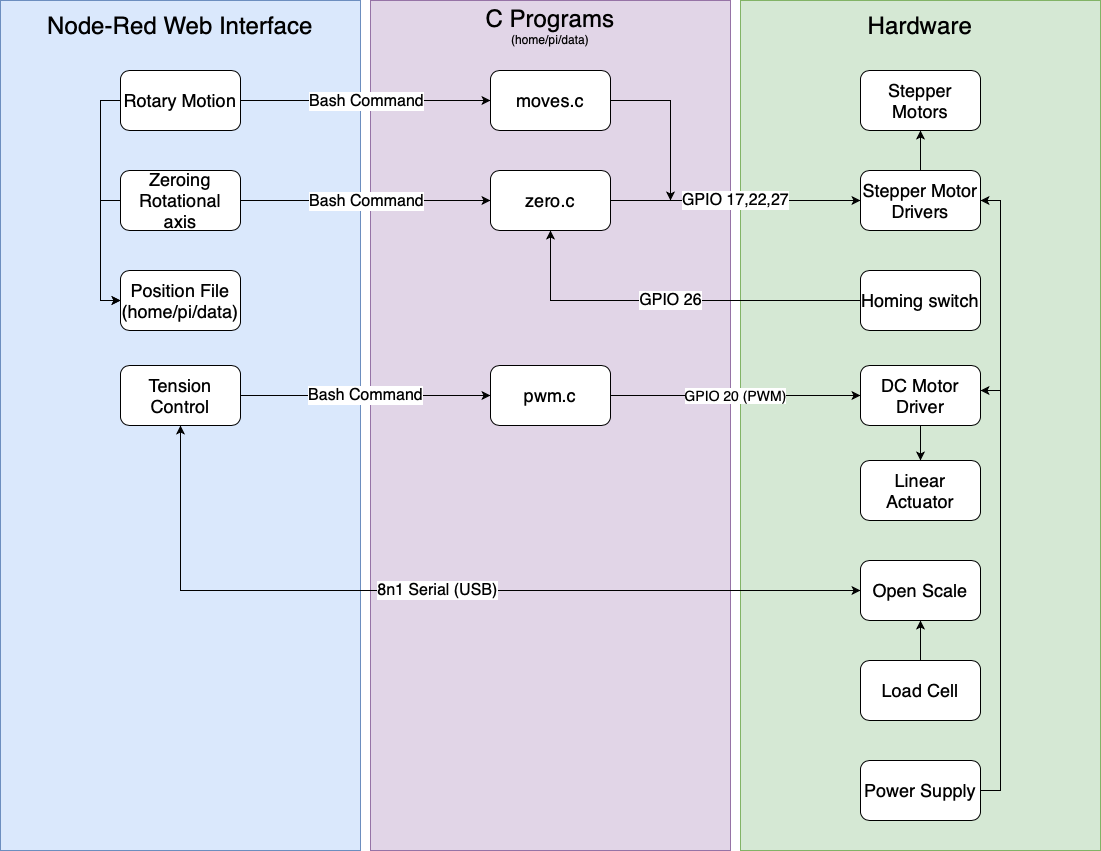

The diagram above was exported from draw.io. Its source (the exported page's mxGraphModel, read from the mxfile embedded in the PNG):
<mxGraphModel dx="1666" dy="1023" grid="1" gridSize="10" guides="1" tooltips="1" connect="1" arrows="1" fold="1" page="1" pageScale="1" pageWidth="1100" pageHeight="850" math="0" shadow="0">
  <root>
    <mxCell id="0" />
    <mxCell id="1" parent="0" />
    <mxCell id="P1o3rX4RpulEVi7SS2L7-8" value="" style="rounded=0;whiteSpace=wrap;html=1;fillColor=#d5e8d4;strokeColor=#82b366;" parent="1" vertex="1">
      <mxGeometry x="740" width="360" height="850" as="geometry" />
    </mxCell>
    <mxCell id="P1o3rX4RpulEVi7SS2L7-7" value="" style="rounded=0;whiteSpace=wrap;html=1;fillColor=#e1d5e7;strokeColor=#9673a6;" parent="1" vertex="1">
      <mxGeometry x="370" width="360" height="850" as="geometry" />
    </mxCell>
    <mxCell id="P1o3rX4RpulEVi7SS2L7-4" value="" style="rounded=0;whiteSpace=wrap;html=1;fillColor=#dae8fc;strokeColor=#6c8ebf;" parent="1" vertex="1">
      <mxGeometry width="360" height="850" as="geometry" />
    </mxCell>
    <mxCell id="PwjzuQj1vimLAsL8fQYj-22" value="&lt;font style=&quot;font-size: 24px&quot;&gt;Node-Red Web Interface&lt;/font&gt;" style="text;html=1;strokeColor=none;fillColor=none;align=center;verticalAlign=middle;whiteSpace=wrap;rounded=0;" parent="1" vertex="1">
      <mxGeometry width="360" height="50" as="geometry" />
    </mxCell>
    <mxCell id="PwjzuQj1vimLAsL8fQYj-23" value="&lt;div&gt;&lt;font style=&quot;font-size: 24px&quot;&gt;C Programs&lt;/font&gt; &lt;br&gt;&lt;/div&gt;(home/pi/data)" style="text;html=1;strokeColor=none;fillColor=none;align=center;verticalAlign=middle;whiteSpace=wrap;rounded=0;" parent="1" vertex="1">
      <mxGeometry x="370" width="360" height="50" as="geometry" />
    </mxCell>
    <mxCell id="PwjzuQj1vimLAsL8fQYj-24" value="&lt;font style=&quot;font-size: 24px&quot;&gt;Hardware&lt;/font&gt;" style="text;html=1;strokeColor=none;fillColor=none;align=center;verticalAlign=middle;whiteSpace=wrap;rounded=0;" parent="1" vertex="1">
      <mxGeometry x="740" width="360" height="50" as="geometry" />
    </mxCell>
    <mxCell id="PwjzuQj1vimLAsL8fQYj-25" value="&lt;font style=&quot;font-size: 18px&quot;&gt;Rotary Motion&lt;/font&gt;" style="rounded=1;whiteSpace=wrap;html=1;" parent="1" vertex="1">
      <mxGeometry x="120" y="70" width="120" height="60" as="geometry" />
    </mxCell>
    <mxCell id="PwjzuQj1vimLAsL8fQYj-45" style="edgeStyle=orthogonalEdgeStyle;rounded=0;orthogonalLoop=1;jettySize=auto;html=1;" parent="1" source="PwjzuQj1vimLAsL8fQYj-26" edge="1">
      <mxGeometry relative="1" as="geometry">
        <mxPoint x="670" y="200" as="targetPoint" />
      </mxGeometry>
    </mxCell>
    <mxCell id="PwjzuQj1vimLAsL8fQYj-26" value="&lt;font style=&quot;font-size: 18px&quot;&gt;moves.c&lt;/font&gt;" style="rounded=1;whiteSpace=wrap;html=1;" parent="1" vertex="1">
      <mxGeometry x="490" y="70" width="120" height="60" as="geometry" />
    </mxCell>
    <mxCell id="PwjzuQj1vimLAsL8fQYj-44" style="edgeStyle=orthogonalEdgeStyle;rounded=0;orthogonalLoop=1;jettySize=auto;html=1;" parent="1" source="PwjzuQj1vimLAsL8fQYj-27" target="PwjzuQj1vimLAsL8fQYj-28" edge="1">
      <mxGeometry relative="1" as="geometry" />
    </mxCell>
    <mxCell id="PwjzuQj1vimLAsL8fQYj-27" value="&lt;font style=&quot;font-size: 18px&quot;&gt;Stepper Motor Drivers&lt;/font&gt;" style="rounded=1;whiteSpace=wrap;html=1;" parent="1" vertex="1">
      <mxGeometry x="860" y="170" width="120" height="60" as="geometry" />
    </mxCell>
    <mxCell id="PwjzuQj1vimLAsL8fQYj-28" value="&lt;font style=&quot;font-size: 18px&quot;&gt;Stepper Motors&lt;/font&gt;" style="rounded=1;whiteSpace=wrap;html=1;" parent="1" vertex="1">
      <mxGeometry x="860" y="70" width="120" height="60" as="geometry" />
    </mxCell>
    <mxCell id="PwjzuQj1vimLAsL8fQYj-29" value="&lt;font style=&quot;font-size: 18px&quot;&gt;Zeroing Rotational axis&lt;/font&gt;" style="rounded=1;whiteSpace=wrap;html=1;" parent="1" vertex="1">
      <mxGeometry x="120" y="170" width="120" height="60" as="geometry" />
    </mxCell>
    <mxCell id="PwjzuQj1vimLAsL8fQYj-43" value="&lt;font style=&quot;font-size: 16px&quot;&gt;GPIO 17,22,27&lt;/font&gt;" style="edgeStyle=orthogonalEdgeStyle;rounded=0;orthogonalLoop=1;jettySize=auto;html=1;" parent="1" source="PwjzuQj1vimLAsL8fQYj-30" target="PwjzuQj1vimLAsL8fQYj-27" edge="1">
      <mxGeometry relative="1" as="geometry" />
    </mxCell>
    <mxCell id="PwjzuQj1vimLAsL8fQYj-30" value="&lt;font style=&quot;font-size: 18px&quot;&gt;zero.c&lt;/font&gt;" style="rounded=1;whiteSpace=wrap;html=1;" parent="1" vertex="1">
      <mxGeometry x="490" y="170" width="120" height="60" as="geometry" />
    </mxCell>
    <mxCell id="PwjzuQj1vimLAsL8fQYj-40" value="&lt;div style=&quot;font-size: 16px&quot;&gt;&lt;font style=&quot;font-size: 16px&quot;&gt;GPIO 26&lt;/font&gt;&lt;/div&gt;" style="edgeStyle=orthogonalEdgeStyle;rounded=0;orthogonalLoop=1;jettySize=auto;html=1;exitX=0;exitY=0.5;exitDx=0;exitDy=0;entryX=0.5;entryY=1;entryDx=0;entryDy=0;" parent="1" source="PwjzuQj1vimLAsL8fQYj-31" target="PwjzuQj1vimLAsL8fQYj-30" edge="1">
      <mxGeometry x="0.0001" relative="1" as="geometry">
        <mxPoint as="offset" />
      </mxGeometry>
    </mxCell>
    <mxCell id="PwjzuQj1vimLAsL8fQYj-31" value="&lt;font style=&quot;font-size: 18px&quot;&gt;Homing switch&lt;/font&gt;" style="rounded=1;whiteSpace=wrap;html=1;" parent="1" vertex="1">
      <mxGeometry x="860" y="270" width="120" height="60" as="geometry" />
    </mxCell>
    <mxCell id="PwjzuQj1vimLAsL8fQYj-32" value="" style="endArrow=classic;html=1;" parent="1" source="PwjzuQj1vimLAsL8fQYj-25" target="PwjzuQj1vimLAsL8fQYj-26" edge="1">
      <mxGeometry relative="1" as="geometry">
        <mxPoint x="300" y="100" as="sourcePoint" />
        <mxPoint x="400" y="100" as="targetPoint" />
        <Array as="points">
          <mxPoint x="370" y="100" />
        </Array>
      </mxGeometry>
    </mxCell>
    <mxCell id="PwjzuQj1vimLAsL8fQYj-33" value="&lt;font style=&quot;font-size: 16px&quot;&gt;Bash Command&lt;/font&gt;" style="edgeLabel;resizable=0;html=1;align=center;verticalAlign=middle;" parent="PwjzuQj1vimLAsL8fQYj-32" connectable="0" vertex="1">
      <mxGeometry relative="1" as="geometry" />
    </mxCell>
    <mxCell id="PwjzuQj1vimLAsL8fQYj-34" value="" style="endArrow=classic;html=1;" parent="1" source="PwjzuQj1vimLAsL8fQYj-29" edge="1">
      <mxGeometry relative="1" as="geometry">
        <mxPoint x="300" y="200" as="sourcePoint" />
        <mxPoint x="490" y="200" as="targetPoint" />
      </mxGeometry>
    </mxCell>
    <mxCell id="PwjzuQj1vimLAsL8fQYj-35" value="&lt;font style=&quot;font-size: 16px&quot;&gt;Bash Command&lt;/font&gt;" style="edgeLabel;resizable=0;html=1;align=center;verticalAlign=middle;" parent="PwjzuQj1vimLAsL8fQYj-34" connectable="0" vertex="1">
      <mxGeometry relative="1" as="geometry" />
    </mxCell>
    <mxCell id="PwjzuQj1vimLAsL8fQYj-53" style="edgeStyle=orthogonalEdgeStyle;rounded=0;orthogonalLoop=1;jettySize=auto;html=1;" parent="1" source="PwjzuQj1vimLAsL8fQYj-46" target="PwjzuQj1vimLAsL8fQYj-52" edge="1">
      <mxGeometry relative="1" as="geometry" />
    </mxCell>
    <mxCell id="PwjzuQj1vimLAsL8fQYj-46" value="&lt;font style=&quot;font-size: 18px&quot;&gt;DC Motor Driver&lt;/font&gt;" style="rounded=1;whiteSpace=wrap;html=1;" parent="1" vertex="1">
      <mxGeometry x="860" y="365" width="120" height="60" as="geometry" />
    </mxCell>
    <mxCell id="PwjzuQj1vimLAsL8fQYj-49" value="&lt;font style=&quot;font-size: 16px&quot;&gt;Bash Command&lt;/font&gt;" style="edgeStyle=orthogonalEdgeStyle;rounded=0;orthogonalLoop=1;jettySize=auto;html=1;" parent="1" source="PwjzuQj1vimLAsL8fQYj-47" target="PwjzuQj1vimLAsL8fQYj-48" edge="1">
      <mxGeometry relative="1" as="geometry" />
    </mxCell>
    <mxCell id="PwjzuQj1vimLAsL8fQYj-47" value="&lt;font style=&quot;font-size: 18px&quot;&gt;Tension Control&lt;/font&gt;" style="rounded=1;whiteSpace=wrap;html=1;" parent="1" vertex="1">
      <mxGeometry x="120" y="365" width="120" height="60" as="geometry" />
    </mxCell>
    <mxCell id="PwjzuQj1vimLAsL8fQYj-50" value="&lt;font style=&quot;font-size: 14px&quot;&gt;GPIO 20 (PWM)&lt;/font&gt;" style="edgeStyle=orthogonalEdgeStyle;rounded=0;orthogonalLoop=1;jettySize=auto;html=1;" parent="1" source="PwjzuQj1vimLAsL8fQYj-48" target="PwjzuQj1vimLAsL8fQYj-46" edge="1">
      <mxGeometry relative="1" as="geometry">
        <Array as="points">
          <mxPoint x="740" y="395" />
          <mxPoint x="740" y="395" />
        </Array>
      </mxGeometry>
    </mxCell>
    <mxCell id="PwjzuQj1vimLAsL8fQYj-48" value="&lt;font style=&quot;font-size: 18px&quot;&gt;pwm.c&lt;/font&gt;" style="rounded=1;whiteSpace=wrap;html=1;" parent="1" vertex="1">
      <mxGeometry x="490" y="365" width="120" height="60" as="geometry" />
    </mxCell>
    <mxCell id="PwjzuQj1vimLAsL8fQYj-52" value="&lt;font style=&quot;font-size: 18px&quot;&gt;Linear Actuator&lt;/font&gt;" style="rounded=1;whiteSpace=wrap;html=1;" parent="1" vertex="1">
      <mxGeometry x="860" y="460" width="120" height="60" as="geometry" />
    </mxCell>
    <mxCell id="PwjzuQj1vimLAsL8fQYj-57" value="&lt;font style=&quot;font-size: 16px&quot;&gt;8n1 Serial (USB)&lt;/font&gt;" style="edgeStyle=orthogonalEdgeStyle;rounded=0;orthogonalLoop=1;jettySize=auto;html=1;entryX=0.5;entryY=1;entryDx=0;entryDy=0;startArrow=classic;startFill=1;" parent="1" source="PwjzuQj1vimLAsL8fQYj-54" target="PwjzuQj1vimLAsL8fQYj-47" edge="1">
      <mxGeometry relative="1" as="geometry" />
    </mxCell>
    <mxCell id="PwjzuQj1vimLAsL8fQYj-54" value="&lt;font style=&quot;font-size: 18px&quot;&gt;Open Scale&lt;/font&gt;" style="rounded=1;whiteSpace=wrap;html=1;" parent="1" vertex="1">
      <mxGeometry x="860" y="560" width="120" height="60" as="geometry" />
    </mxCell>
    <mxCell id="PwjzuQj1vimLAsL8fQYj-56" style="edgeStyle=orthogonalEdgeStyle;rounded=0;orthogonalLoop=1;jettySize=auto;html=1;" parent="1" source="PwjzuQj1vimLAsL8fQYj-55" target="PwjzuQj1vimLAsL8fQYj-54" edge="1">
      <mxGeometry relative="1" as="geometry" />
    </mxCell>
    <mxCell id="PwjzuQj1vimLAsL8fQYj-55" value="&lt;font style=&quot;font-size: 18px&quot;&gt;Load Cell&lt;/font&gt;" style="rounded=1;whiteSpace=wrap;html=1;" parent="1" vertex="1">
      <mxGeometry x="860" y="660" width="120" height="60" as="geometry" />
    </mxCell>
    <mxCell id="PwjzuQj1vimLAsL8fQYj-61" style="edgeStyle=orthogonalEdgeStyle;rounded=0;orthogonalLoop=1;jettySize=auto;html=1;entryX=0;entryY=0.5;entryDx=0;entryDy=0;startArrow=classic;startFill=1;exitX=0;exitY=0.5;exitDx=0;exitDy=0;endArrow=none;endFill=0;" parent="1" source="PwjzuQj1vimLAsL8fQYj-59" target="PwjzuQj1vimLAsL8fQYj-25" edge="1">
      <mxGeometry relative="1" as="geometry" />
    </mxCell>
    <mxCell id="PwjzuQj1vimLAsL8fQYj-62" style="edgeStyle=orthogonalEdgeStyle;rounded=0;orthogonalLoop=1;jettySize=auto;html=1;exitX=0;exitY=0.5;exitDx=0;exitDy=0;entryX=0;entryY=0.5;entryDx=0;entryDy=0;startArrow=classic;startFill=1;endArrow=none;endFill=0;" parent="1" source="PwjzuQj1vimLAsL8fQYj-59" target="PwjzuQj1vimLAsL8fQYj-29" edge="1">
      <mxGeometry relative="1" as="geometry" />
    </mxCell>
    <mxCell id="PwjzuQj1vimLAsL8fQYj-59" value="&lt;font style=&quot;font-size: 18px&quot;&gt;Position File (home/pi/data)&lt;/font&gt;" style="rounded=1;whiteSpace=wrap;html=1;" parent="1" vertex="1">
      <mxGeometry x="120" y="270" width="120" height="60" as="geometry" />
    </mxCell>
    <mxCell id="PwjzuQj1vimLAsL8fQYj-68" style="edgeStyle=orthogonalEdgeStyle;rounded=0;orthogonalLoop=1;jettySize=auto;html=1;entryX=1;entryY=0.5;entryDx=0;entryDy=0;startArrow=none;startFill=0;endArrow=classic;endFill=1;exitX=1;exitY=0.5;exitDx=0;exitDy=0;" parent="1" source="PwjzuQj1vimLAsL8fQYj-63" target="PwjzuQj1vimLAsL8fQYj-27" edge="1">
      <mxGeometry relative="1" as="geometry" />
    </mxCell>
    <mxCell id="PwjzuQj1vimLAsL8fQYj-69" style="edgeStyle=orthogonalEdgeStyle;rounded=0;orthogonalLoop=1;jettySize=auto;html=1;entryX=1;entryY=0.417;entryDx=0;entryDy=0;entryPerimeter=0;startArrow=none;startFill=0;endArrow=classic;endFill=1;exitX=1;exitY=0.5;exitDx=0;exitDy=0;" parent="1" source="PwjzuQj1vimLAsL8fQYj-63" target="PwjzuQj1vimLAsL8fQYj-46" edge="1">
      <mxGeometry relative="1" as="geometry" />
    </mxCell>
    <mxCell id="PwjzuQj1vimLAsL8fQYj-63" value="&lt;font style=&quot;font-size: 18px&quot;&gt;Power Supply&lt;/font&gt;" style="rounded=1;whiteSpace=wrap;html=1;" parent="1" vertex="1">
      <mxGeometry x="860" y="760" width="120" height="60" as="geometry" />
    </mxCell>
  </root>
</mxGraphModel>